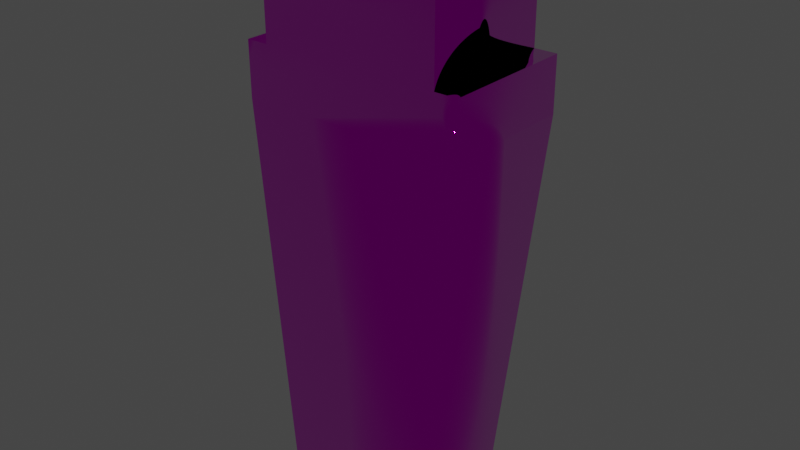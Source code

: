 # Source: cigale.blend  (saved by Blender 2.93.20; exported with 4.5.12 LTS)
import bpy
from mathutils import Matrix  # noqa: F401  (used for matrix-valued properties, if any)

bpy.ops.wm.read_factory_settings(use_empty=True)
scene = bpy.context.scene
scene.name = 'Scene'

# ---- collections
col_collection = bpy.data.collections.new('Collection'); scene.collection.children.link(col_collection)

# ---- images (referenced by path relative to the original .blend; pixels are not part of the script)
import os
ASSET_DIR = os.environ.get("B2B_ASSET_DIR", "")  # directory of the original .blend (textures are referenced by path, not embedded)
HERE = os.path.dirname(os.path.abspath(__file__))  # packed textures are extracted next to this script under _unpacked/

def load_image(name, relpath, width, height, colorspace="sRGB"):
    """Load a texture the original file referenced (path relative to the .blend, or extracted next to this script)."""
    p = next((c for c in (os.path.join(HERE, relpath), os.path.join(ASSET_DIR, relpath)) if relpath and os.path.exists(c)), "")
    if p:
        img = bpy.data.images.load(p, check_existing=True)
        img.name = name
    else:  # same state as the original file: an image datablock whose file is absent (Cycles renders it pink)
        img = bpy.data.images.new(name, width, height)
        img.source = "FILE"
        img.filepath = "//" + (relpath or name)
    img.colorspace_settings.name = colorspace
    return img
img_cigale_png = load_image('cigale.png', 'cigale.png', 1024, 1024, 'sRGB')
img_157_png_001 = load_image('157.png.001', '_unpacked/157.efe512e1.png', 2048, 2048, 'Non-Color')
img_153_png_002 = load_image('153.png.002', '_unpacked/153.a1e1d404.png', 2048, 2048, 'Non-Color')

# ---- materials (node trees are filled in below, after node groups)
mat_material_52_001 = bpy.data.materials.new('Material_52.001')
mat_material_52_001.surface_render_method = 'BLENDED'
mat_material_52_001.blend_method = 'BLEND'
mat_material_52_001.use_transparent_shadow = False
mat_material_52_001.diffuse_color = (0.502, 0.502, 0.502, 1.0)
mat_material_52_001.roughness = 0.0
mat_material_52_001.specular_intensity = 1.0
mat_material_52_001.metallic = 1.0

# ---- material node trees
mat_material_52_001.use_nodes = True; mat_material_52_001.node_tree.nodes.clear()
_N = mat_material_52_001.node_tree.nodes; _L = mat_material_52_001.node_tree.links
n0 = _N.new('ShaderNodeBsdfPrincipled'); n0.name = 'Principled BSDF'; n0.location = (10, 300)
n0.distribution = 'GGX'
n0.subsurface_method = 'BURLEY'
n0.inputs[1].default_value = 1.0
n0.inputs[2].default_value = 0.0
n0.inputs[3].default_value = 1.45
n0.inputs[27].default_value = (0.0, 0.0, 0.0, 1.0)
n0.inputs[28].default_value = 1.0
n1 = _N.new('ShaderNodeOutputMaterial'); n1.name = 'Material Output'; n1.location = (300, 300)
n2 = _N.new('ShaderNodeNormalMap'); n2.name = 'Carte de normale'; n2.location = (-300, -300)
n2.label = 'Normal/Map'
n3 = _N.new('ShaderNodeTexImage'); n3.name = 'Texture image'; n3.location = (-300, 600)
n3.image = img_cigale_png
n4 = _N.new('ShaderNodeTexImage'); n4.name = 'Texture image.001'; n4.location = (-300, 300)
n4.image = img_157_png_001
n5 = _N.new('ShaderNodeTexImage'); n5.name = 'Texture image.002'; n5.location = (-300, 0)
n5.image = img_153_png_002
_L.new(n0.outputs[0], n1.inputs[0])
_L.new(n2.outputs[0], n0.inputs[5])
_L.new(n3.outputs[0], n0.inputs[0])
_L.new(n4.outputs[0], n0.inputs[13])
_L.new(n5.outputs[1], n0.inputs[4])
n1.is_active_output = True

# ---- world
world_world = bpy.data.worlds.new('World'); scene.world = world_world
world_world.use_nodes = True; world_world.node_tree.nodes.clear()
_N = world_world.node_tree.nodes; _L = world_world.node_tree.links
n0 = _N.new('ShaderNodeOutputWorld'); n0.name = 'World Output'; n0.location = (300, 300)
n1 = _N.new('ShaderNodeBackground'); n1.name = 'Background'; n1.location = (10, 300)
n1.inputs[0].default_value = (0.05088, 0.05088, 0.05088, 1.0)
_L.new(n1.outputs[0], n0.inputs[0])
n0.is_active_output = True
world_world.color = (0.05088, 0.05088, 0.05088)
world_world.use_sun_shadow = False
world_world.sun_shadow_jitter_overblur = 0.0

# ---- meshes
me_mesh_id4_001 = bpy.data.meshes.new('mesh_id4.001')
me_mesh_id4_001.from_pydata([(6.239, 8.508, 8.872), (6.239, 8.508, -0.5794), (6.239, 12.25, -0.5794), (6.239, 12.25, 8.872), (4.664, 12.25, 8.872), (3.81, -19.26, 6.443), (4.664, 20.12, -0.5794), (4.664, 20.12, 8.872), (4.664, 12.25, -0.5794), (-9.513, 8.508, 8.872), (-9.513, 8.475, -0.5639), (-9.513, 12.25, -0.5794), (-9.513, 12.25, 8.872), (-7.937, 12.25, 8.872), (-7.536, -19.26, -0.5794), (-7.536, -19.26, 6.443), (-7.937, 20.12, 8.872), (-7.937, 20.12, -0.5794), (-7.937, 12.25, -0.5794), (3.81, -19.26, -0.5794)], [], [(0, 4, 13), (0, 5, 1), (9, 11, 10), (17, 13, 16), (14, 15, 10), (9, 10, 15), (18, 12, 13), (2, 4, 3), (6, 16, 7), (19, 1, 5), (19, 5, 15), (19, 15, 14), (5, 0, 9), (5, 9, 15), (7, 8, 6), (1, 3, 0), (0, 3, 4), (4, 7, 16), (13, 12, 9), (4, 16, 13), (9, 0, 13), (9, 12, 11), (17, 18, 13), (18, 11, 12), (2, 8, 4), (6, 17, 16), (7, 4, 8), (1, 2, 3), (8, 18, 17, 6), (2, 1, 8), (11, 18, 10), (18, 8, 1, 10), (1, 19, 14, 10)])
me_mesh_id4_001.polygons.foreach_set('use_smooth', [True] * 33)
_uv = me_mesh_id4_001.uv_layers.new(name='CarteUV')
_uv.uv.foreach_set('vector', [0.7131, 0.6971, 0.6739, 0.7902, 0.36, 0.7902, 0.02648, 0.6614, 0.08346, 0.009976, 0.2482, 0.6614, 0.02742, 0.6626, 0.2493, 0.7503, 0.2483, 0.6614, 0.2493, 0.9724, 0.02742, 0.7876, 0.02742, 0.9724, 0.2493, 0.0109, 0.08443, 0.0109, 0.2483, 0.6614, 0.02662, 0.6614, 0.2483, 0.6614, 0.08443, 0.0109, 0.2493, 0.7874, 0.02742, 0.7504, 0.02742, 0.7874, 0.2482, 0.7861, 0.02648, 0.7491, 0.02648, 0.7861, 0.7235, 0.06261, 0.963, 0.2423, 0.7235, 0.2423, 0.2482, 0.009976, 0.2482, 0.6614, 0.08346, 0.009976, 0.9681, 0.2847, 0.9681, 0.4363, 0.7233, 0.4363, 0.9681, 0.2847, 0.7233, 0.4363, 0.7233, 0.2847, 0.6526, 0.005481, 0.7131, 0.6971, 0.3208, 0.6971, 0.6526, 0.005481, 0.3208, 0.6971, 0.37, 0.005481, 0.02648, 0.9708, 0.2482, 0.7861, 0.2482, 0.9708, 0.2482, 0.6614, 0.02648, 0.7491, 0.02648, 0.6614, 0.7131, 0.6971, 0.7131, 0.7902, 0.6739, 0.7902, 0.6739, 0.7902, 0.6739, 0.9864, 0.36, 0.9864, 0.36, 0.7902, 0.3208, 0.7902, 0.3208, 0.6971, 0.6739, 0.7902, 0.36, 0.9864, 0.36, 0.7902, 0.3208, 0.6971, 0.7131, 0.6971, 0.36, 0.7902, 0.02742, 0.6626, 0.02742, 0.7503, 0.2493, 0.7503, 0.2493, 0.9724, 0.2493, 0.7876, 0.02742, 0.7876, 0.2493, 0.7874, 0.2493, 0.7504, 0.02742, 0.7504, 0.2482, 0.7861, 0.2482, 0.7491, 0.02648, 0.7491, 0.7235, 0.06261, 0.963, 0.06262, 0.963, 0.2423, 0.02648, 0.9708, 0.02648, 0.7861, 0.2482, 0.7861, 0.2482, 0.6614, 0.2482, 0.7491, 0.02648, 0.7491, 0.9019, 0.5, 0.9019, 0.5406, 0.9273, 0.5406, 0.9273, 0.5, 0.9019, 0.4949, 0.8899, 0.4949, 0.9019, 0.5, 0.9019, 0.5457, 0.9019, 0.5406, 0.8898, 0.5457, 0.9019, 0.5406, 0.9019, 0.5, 0.8899, 0.4949, 0.8898, 0.5457, 0.8899, 0.4949, 0.8004, 0.5027, 0.8004, 0.5393, 0.8898, 0.5457])
_ca = me_mesh_id4_001.color_attributes.new('VertexColors', 'BYTE_COLOR', 'CORNER')
_ca.data.foreach_set('color', [1.0, 1.0, 1.0, 1.0, 1.0, 1.0, 1.0, 1.0, 1.0, 1.0, 1.0, 1.0, 1.0, 1.0, 1.0, 1.0, 1.0, 1.0, 1.0, 1.0, 1.0, 1.0, 1.0, 1.0, 1.0, 1.0, 1.0, 1.0, 1.0, 1.0, 1.0, 1.0, 1.0, 1.0, 1.0, 1.0, 1.0, 1.0, 1.0, 1.0, 1.0, 1.0, 1.0, 1.0, 1.0, 1.0, 1.0, 1.0, 1.0, 1.0, 1.0, 1.0, 1.0, 1.0, 1.0, 1.0, 1.0, 1.0, 1.0, 1.0, 1.0, 1.0, 1.0, 1.0, 1.0, 1.0, 1.0, 1.0, 1.0, 1.0, 1.0, 1.0, 1.0, 1.0, 1.0, 1.0, 1.0, 1.0, 1.0, 1.0, 1.0, 1.0, 1.0, 1.0, 1.0, 1.0, 1.0, 1.0, 1.0, 1.0, 1.0, 1.0, 1.0, 1.0, 1.0, 1.0, 1.0, 1.0, 1.0, 1.0, 1.0, 1.0, 1.0, 1.0, 1.0, 1.0, 1.0, 1.0, 1.0, 1.0, 1.0, 1.0, 1.0, 1.0, 1.0, 1.0, 1.0, 1.0, 1.0, 1.0, 1.0, 1.0, 1.0, 1.0, 1.0, 1.0, 1.0, 1.0, 1.0, 1.0, 1.0, 1.0, 1.0, 1.0, 1.0, 1.0, 1.0, 1.0, 1.0, 1.0, 1.0, 1.0, 1.0, 1.0, 1.0, 1.0, 1.0, 1.0, 1.0, 1.0, 1.0, 1.0, 1.0, 1.0, 1.0, 1.0, 1.0, 1.0, 1.0, 1.0, 1.0, 1.0, 1.0, 1.0, 1.0, 1.0, 1.0, 1.0, 1.0, 1.0, 1.0, 1.0, 1.0, 1.0, 1.0, 1.0, 1.0, 1.0, 1.0, 1.0, 1.0, 1.0, 1.0, 1.0, 1.0, 1.0, 1.0, 1.0, 1.0, 1.0, 1.0, 1.0, 1.0, 1.0, 1.0, 1.0, 1.0, 1.0, 1.0, 1.0, 1.0, 1.0, 1.0, 1.0, 1.0, 1.0, 1.0, 1.0, 1.0, 1.0, 1.0, 1.0, 1.0, 1.0, 1.0, 1.0, 1.0, 1.0, 1.0, 1.0, 1.0, 1.0, 1.0, 1.0, 1.0, 1.0, 1.0, 1.0, 1.0, 1.0, 1.0, 1.0, 1.0, 1.0, 1.0, 1.0, 1.0, 1.0, 1.0, 1.0, 1.0, 1.0, 1.0, 1.0, 1.0, 1.0, 1.0, 1.0, 1.0, 1.0, 1.0, 1.0, 1.0, 1.0, 1.0, 1.0, 1.0, 1.0, 1.0, 1.0, 1.0, 1.0, 1.0, 1.0, 1.0, 1.0, 1.0, 1.0, 1.0, 1.0, 1.0, 1.0, 1.0, 1.0, 1.0, 1.0, 1.0, 1.0, 1.0, 1.0, 1.0, 1.0, 1.0, 1.0, 1.0, 1.0, 1.0, 1.0, 1.0, 1.0, 1.0, 1.0, 1.0, 1.0, 1.0, 1.0, 1.0, 1.0, 1.0, 1.0, 1.0, 1.0, 1.0, 1.0, 1.0, 1.0, 1.0, 1.0, 1.0, 1.0, 1.0, 1.0, 1.0, 1.0, 1.0, 1.0, 1.0, 1.0, 1.0, 1.0, 1.0, 1.0, 1.0, 1.0, 1.0, 1.0, 1.0, 1.0, 1.0, 1.0, 1.0, 1.0, 1.0, 1.0, 1.0, 1.0, 1.0, 1.0, 1.0, 1.0, 1.0, 1.0, 1.0, 1.0, 1.0, 1.0, 1.0, 1.0, 1.0, 1.0, 1.0, 1.0, 1.0, 1.0, 1.0, 1.0, 1.0, 1.0, 1.0, 1.0, 1.0, 1.0, 1.0, 1.0, 1.0, 1.0, 1.0, 1.0, 1.0, 1.0, 1.0, 1.0, 1.0, 1.0, 1.0, 1.0, 1.0, 1.0, 1.0, 1.0, 1.0, 1.0, 1.0, 1.0, 1.0, 1.0, 1.0, 1.0, 1.0, 1.0, 1.0, 1.0, 1.0, 1.0, 1.0, 1.0, 1.0, 1.0, 1.0, 1.0, 1.0, 1.0, 1.0, 1.0, 1.0, 1.0, 1.0, 1.0])
me_mesh_id4_001.materials.append(mat_material_52_001)
me_mesh_id4_001.use_remesh_fix_poles = True
me_mesh_id4_001.use_remesh_preserve_attributes = False
me_mesh_id4_001.update()
me_mesh_id4_001.normals_split_custom_set([tuple(v) for v in zip(*[iter([0.44, -0.7615, 0.4759, 0.5649, 0.565, -0.6013, -0.3333, -0.2439, 0.9107, 0.44, -0.7615, 0.4759, 0.2379, -0.2376, 0.9418, 0.7502, -0.03325, -0.6604, -0.08582, -0.0708, 0.9938, -0.06458, 0.9961, -0.05937, -0.7464, -0.02734, -0.6649, 0.2313, 0.5998, -0.766, -0.3333, -0.2439, 0.9107, -0.5649, 0.565, -0.6014, -0.1261, -0.1184, -0.9849, -0.6208, -0.7157, -0.3198, -0.7464, -0.02734, -0.6649, -0.08582, -0.0708, 0.9938, -0.7464, -0.02734, -0.6649, -0.6208, -0.7157, -0.3198, 0.6701, -0.373, -0.6418, 0.244, 0.3334, 0.9106, -0.3333, -0.2439, 0.9107, 0.1461, -0.02189, -0.989, 0.5649, 0.565, -0.6013, 0.3333, -0.244, 0.9107, 0.8068, -0.2073, -0.5532, -0.5649, 0.565, -0.6014, 0.565, 0.5649, -0.6014, 0.7195, 0.02936, -0.6938, 0.7502, -0.03325, -0.6604, 0.2379, -0.2376, 0.9418, 0.7195, 0.02936, -0.6938, 0.2379, -0.2376, 0.9418, -0.6208, -0.7157, -0.3198, 0.7195, 0.02936, -0.6938, -0.6208, -0.7157, -0.3198, -0.1261, -0.1184, -0.9849, 0.2379, -0.2376, 0.9418, 0.44, -0.7615, 0.4759, -0.08582, -0.0708, 0.9938, 0.2379, -0.2376, 0.9418, -0.08582, -0.0708, 0.9938, -0.6208, -0.7157, -0.3198, 0.565, 0.5649, -0.6014, 0.1589, -0.8646, -0.4768, 0.8068, -0.2073, -0.5532, 0.7502, -0.03325, -0.6604, 0.3333, -0.244, 0.9107, 0.44, -0.7615, 0.4759, 0.44, -0.7615, 0.4759, 0.3333, -0.244, 0.9107, 0.5649, 0.565, -0.6013, 0.5649, 0.565, -0.6013, 0.565, 0.5649, -0.6014, -0.5649, 0.565, -0.6014, -0.3333, -0.2439, 0.9107, 0.244, 0.3334, 0.9106, -0.08582, -0.0708, 0.9938, 0.5649, 0.565, -0.6013, -0.5649, 0.565, -0.6014, -0.3333, -0.2439, 0.9107, -0.08582, -0.0708, 0.9938, 0.44, -0.7615, 0.4759, -0.3333, -0.2439, 0.9107, -0.08582, -0.0708, 0.9938, 0.244, 0.3334, 0.9106, -0.06458, 0.9961, -0.05937, 0.2313, 0.5998, -0.766, 0.6701, -0.373, -0.6418, -0.3333, -0.2439, 0.9107, 0.6701, -0.373, -0.6418, -0.06458, 0.9961, -0.05937, 0.244, 0.3334, 0.9106, 0.1461, -0.02189, -0.989, 0.1589, -0.8646, -0.4768, 0.5649, 0.565, -0.6013, 0.8068, -0.2073, -0.5532, 0.2313, 0.5998, -0.766, -0.5649, 0.565, -0.6014, 0.565, 0.5649, -0.6014, 0.5649, 0.565, -0.6013, 0.1589, -0.8646, -0.4768, 0.7502, -0.03325, -0.6604, 0.1461, -0.02189, -0.989, 0.3333, -0.244, 0.9107, 0.1589, -0.8646, -0.4768, 0.6701, -0.373, -0.6418, 0.2313, 0.5998, -0.766, 0.8068, -0.2073, -0.5532, 0.1461, -0.02189, -0.989, 0.7502, -0.03325, -0.6604, 0.1589, -0.8646, -0.4768, -0.06458, 0.9961, -0.05937, 0.6701, -0.373, -0.6418, -0.7464, -0.02734, -0.6649, 0.6701, -0.373, -0.6418, 0.1589, -0.8646, -0.4768, 0.7502, -0.03325, -0.6604, -0.7464, -0.02734, -0.6649, 0.7502, -0.03325, -0.6604, 0.7195, 0.02936, -0.6938, -0.1261, -0.1184, -0.9849, -0.7464, -0.02734, -0.6649])] * 3)])

# ---- objects
ob_node_id3_001 = bpy.data.objects.new('node_id3.001', me_mesh_id4_001)

# ---- transforms, parenting, visibility, modifiers, constraints
ob_node_id3_001.location = (7.528e-08, -0.4844, 0.09815)
ob_node_id3_001.rotation_euler = (1.568, 2.22e-16, -3.142)
ob_node_id3_001.scale = (0.02048, 0.02048, 0.02048)
ob_node_id3_001.color = (0.8, 0.8, 0.8, 1.0)

# ---- collection membership
col_collection.objects.link(ob_node_id3_001)

# ---- scene / render settings (as saved in the file)
scene.frame_start = 1; scene.frame_end = 250; scene.frame_set(37)
scene.render.engine = 'BLENDER_EEVEE_NEXT'
scene.render.fps = 25
scene.cycles.use_denoising = False
scene.cycles.samples = 128
scene.cycles.sampling_pattern = 'TABULATED_SOBOL'
scene.cycles.use_adaptive_sampling = False
scene.cycles.use_light_tree = False
scene.view_settings.view_transform = 'Filmic'
bpy.context.view_layer.update()

# ---- added for rendering (the .blend has no active camera and no usable light): camera, sun
cam_auto = bpy.data.cameras.new('AutoCamera')
cam_auto.lens = 50.0
cam_auto.sensor_width = 36.0
cam_auto.clip_end = 1000.0
ob_auto_camera = bpy.data.objects.new('AutoCamera', cam_auto)
scene.collection.objects.link(ob_auto_camera)
ob_auto_camera.location = (0.857869, -1.38872, 0.766721)
ob_auto_camera.rotation_euler = (1.09748, -7.21219e-08, 0.694738)
scene.camera = ob_auto_camera
light_auto_sun = bpy.data.lights.new('AutoSun', 'SUN')
light_auto_sun.energy = 3.0
light_auto_sun.angle = 0.0523599
ob_auto_sun = bpy.data.objects.new('AutoSun', light_auto_sun)
scene.collection.objects.link(ob_auto_sun)
ob_auto_sun.rotation_euler = (0.872665, 0.174533, 0.523599)
bpy.context.view_layer.update()
